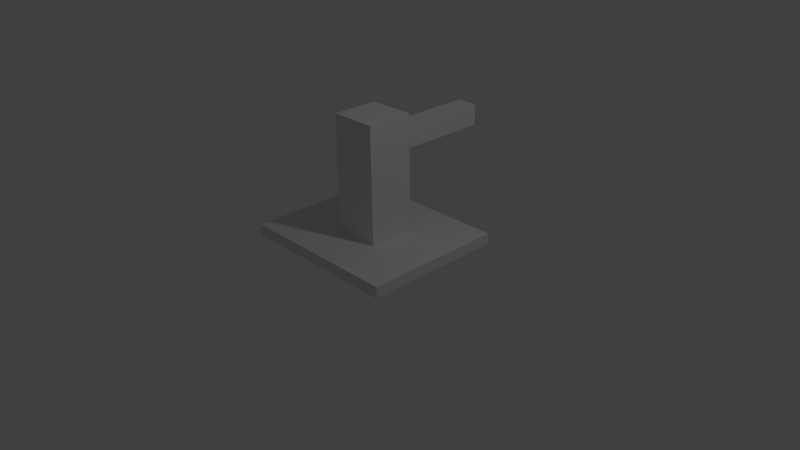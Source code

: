 # Source: gun_prototype_2.blend  (saved by Blender 2.75.0; exported with 4.5.12 LTS)
import bpy
from mathutils import Matrix  # noqa: F401  (used for matrix-valued properties, if any)

bpy.ops.wm.read_factory_settings(use_empty=True)
scene = bpy.context.scene
scene.name = 'Scene'

# ---- collections
col_collection_1 = bpy.data.collections.new('Collection 1'); scene.collection.children.link(col_collection_1)

# ---- materials (node trees are filled in below, after node groups)
mat_material = bpy.data.materials.new('Material')
mat_material.alpha_threshold = 0.0
mat_material.use_transparent_shadow = False
mat_material.roughness = 0.5
mat_material.line_color = (0.0, 0.0, 0.0, 1.0)

# ---- material node trees

# ---- world
world_world = bpy.data.worlds.new('World'); scene.world = world_world
world_world.color = (0.05088, 0.05088, 0.05088)
world_world.use_sun_shadow = False
world_world.sun_shadow_jitter_overblur = 0.0
world_world.cycles.sampling_method = 'MANUAL'
world_world.cycles.sample_map_resolution = 256

# ---- cameras
cam_camera = bpy.data.cameras.new('Camera')
cam_camera.clip_end = 100.0
cam_camera.lens = 35.0
cam_camera.sensor_width = 32.0
cam_camera.sensor_height = 18.0
cam_camera.ortho_scale = 7.314
cam_camera.dof.focus_distance = 0.0
cam_camera.dof.aperture_fstop = 128.0

# ---- lights
light_lamp = bpy.data.lights.new('Lamp', 'POINT')
light_lamp.transmission_factor = 0.0
light_lamp.cutoff_distance = 30.0
light_lamp.energy = 100.0
light_lamp.shadow_buffer_clip_start = 1.001
light_lamp.shadow_soft_size = 0.1
light_lamp.shadow_maximum_resolution = 0.006
light_lamp.use_absolute_resolution = True
light_lamp.cycles.use_multiple_importance_sampling = False

# ---- meshes
me_cube = bpy.data.meshes.new('Cube')
me_cube.from_pydata([(1.0, 1.0, -1.0), (1.0, -1.0, -1.0), (-1.0, -1.0, -1.0), (-1.0, 1.0, -1.0), (1.0, 1.0, 1.0), (1.0, -1.0, 1.0), (-1.0, -1.0, 1.0), (-1.0, 1.0, 1.0)], [], [(0, 1, 2, 3), (4, 7, 6, 5), (0, 4, 5, 1), (1, 5, 6, 2), (2, 6, 7, 3), (4, 0, 3, 7)])
me_cube.materials.append(mat_material)
me_cube.use_remesh_preserve_volume = False
me_cube.use_remesh_preserve_attributes = False
me_cube.use_mirror_vertex_groups = False
me_cube.update()
me_cube_001 = bpy.data.meshes.new('Cube.001')
me_cube_001.from_pydata([(-1.0, -1.0, -1.0), (-1.0, -1.0, 1.0), (-1.0, 1.0, -1.0), (-1.0, 1.0, 1.0), (1.0, -1.0, -1.0), (1.0, -1.0, 1.0), (1.0, 1.0, -1.0), (1.0, 1.0, 1.0)], [], [(1, 3, 2, 0), (3, 7, 6, 2), (7, 5, 4, 6), (5, 1, 0, 4), (0, 2, 6, 4), (5, 7, 3, 1)])
me_cube_001.use_remesh_preserve_volume = False
me_cube_001.use_remesh_preserve_attributes = False
me_cube_001.use_mirror_vertex_groups = False
me_cube_001.update()
me_cube_002 = bpy.data.meshes.new('Cube.002')
me_cube_002.from_pydata([(-1.0, -1.0, -1.0), (-1.0, -1.0, 1.0), (-1.0, 1.0, -1.0), (-1.0, 1.0, 1.0), (1.0, -1.0, -1.0), (1.0, -1.0, 1.0), (1.0, 1.0, -1.0), (1.0, 1.0, 1.0)], [], [(1, 3, 2, 0), (3, 7, 6, 2), (7, 5, 4, 6), (5, 1, 0, 4), (0, 2, 6, 4), (5, 7, 3, 1)])
me_cube_002.use_remesh_preserve_volume = False
me_cube_002.use_remesh_preserve_attributes = False
me_cube_002.use_mirror_vertex_groups = False
me_cube_002.update()

# ---- objects
ob_gunstand = bpy.data.objects.new('Gunstand', me_cube)
ob_gunholder = bpy.data.objects.new('Gunholder', me_cube_001)
ob_gunbarrel = bpy.data.objects.new('Gunbarrel', me_cube_002)
ob_lamp = bpy.data.objects.new('Lamp', light_lamp)
ob_camera = bpy.data.objects.new('Camera', cam_camera)

# ---- transforms, parenting, visibility, modifiers, constraints
ob_gunstand.location = (0.0, 0.0, 0.2875)
ob_gunstand.scale = (1.11, -0.9403, 0.0741)
ob_gunstand.lock_rotations_4d = False
ob_gunstand.empty_display_type = 'ARROWS'
ob_gunstand.lineart.crease_threshold = 0.0
ob_gunholder.parent = ob_gunstand
ob_gunholder.matrix_parent_inverse = Matrix(((0.9007, 0.0, 0.0, -0.0), (0.0, -1.064, 0.0, -0.0), (0.0, 0.0, 13.49, -3.88), (0.0, 0.0, 0.0, 1.0)))
ob_gunholder.location = (0.04276, 0.0, 1.13)
ob_gunholder.scale = (0.3097, 0.3097, 0.7832)
ob_gunholder.lock_location = (True, True, True)
ob_gunholder.lock_rotation = (True, True, False)
ob_gunholder.lock_scale = (True, True, True)
ob_gunholder.lineart.crease_threshold = 0.0
ob_gunbarrel.parent = ob_gunholder
ob_gunbarrel.matrix_parent_inverse = Matrix(((3.229, 0.0, 0.0, -0.1381), (0.0, 3.229, 0.0, -0.0), (0.0, 0.0, 1.277, -1.443), (0.0, 0.0, 0.0, 1.0)))
ob_gunbarrel.location = (-0.01732, 0.9443, 1.489)
ob_gunbarrel.rotation_euler = (0.0, -3.9e-17, 3.142)
ob_gunbarrel.scale = (0.1421, 0.7854, 0.1421)
ob_gunbarrel.lock_location = (True, True, True)
ob_gunbarrel.lock_rotation = (False, True, True)
ob_gunbarrel.lock_scale = (True, True, True)
ob_gunbarrel.lineart.crease_threshold = 0.0
_c = ob_gunbarrel.constraints.new('LIMIT_ROTATION'); _c.name = 'Limit Rotation'
_c.use_limit_x = True
_c.min_x = -0.3491
_c.max_x = 0.3491
_c.use_legacy_behavior = True
ob_lamp.location = (4.076, 1.005, 5.904)
ob_lamp.rotation_euler = (0.6503, 0.05522, 1.866)
ob_lamp.lock_rotations_4d = False
ob_lamp.empty_display_type = 'ARROWS'
ob_lamp.color = (0.0, 0.0, 0.0, 0.0)
ob_lamp.lineart.crease_threshold = 0.0
ob_camera.location = (7.481, -6.508, 5.344)
ob_camera.rotation_euler = (1.109, 0.01082, 0.8149)
ob_camera.lock_rotations_4d = False
ob_camera.empty_display_type = 'ARROWS'
ob_camera.color = (0.0, 0.0, 0.0, 0.0)
ob_camera.display_type = 'WIRE'
ob_camera.lineart.crease_threshold = 0.0

# ---- collection membership
col_collection_1.objects.link(ob_gunstand)
col_collection_1.objects.link(ob_gunholder)
col_collection_1.objects.link(ob_gunbarrel)
col_collection_1.objects.link(ob_lamp)
col_collection_1.objects.link(ob_camera)

# ---- scene / render settings (as saved in the file)
scene.camera = ob_camera
scene.frame_start = 0; scene.frame_end = 0; scene.frame_set(1)
scene.render.engine = 'BLENDER_EEVEE_NEXT'
scene.render.resolution_percentage = 50
scene.render.dither_intensity = 0.0
scene.cycles.use_denoising = False
scene.cycles.samples = 10
scene.cycles.sampling_pattern = 'TABULATED_SOBOL'
scene.cycles.light_sampling_threshold = 0.0
scene.cycles.use_adaptive_sampling = False
scene.cycles.use_light_tree = False
scene.cycles.blur_glossy = 0.0
scene.cycles.pixel_filter_type = 'GAUSSIAN'
scene.cycles.sample_clamp_indirect = 0.0
scene.view_settings.view_transform = 'Standard'
bpy.context.view_layer.update()
